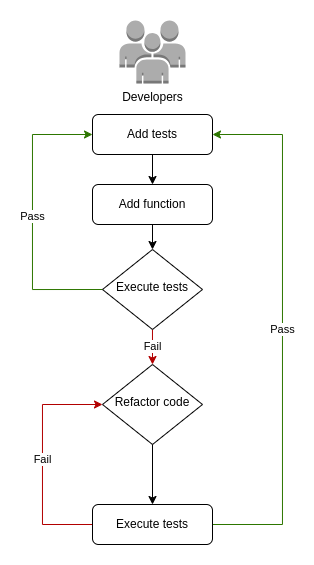

The diagram above was exported from draw.io. Its source (the exported page's mxGraphModel, read from the mxfile embedded in the PNG):
<mxGraphModel dx="607" dy="1532" grid="1" gridSize="10" guides="1" tooltips="1" connect="1" arrows="1" fold="1" page="1" pageScale="1" pageWidth="827" pageHeight="1169" math="0" shadow="0">
  <root>
    <mxCell id="WIyWlLk6GJQsqaUBKTNV-0" />
    <mxCell id="WIyWlLk6GJQsqaUBKTNV-1" parent="WIyWlLk6GJQsqaUBKTNV-0" />
    <mxCell id="2M74bpPHCwy8PRkD16MA-9" style="edgeStyle=orthogonalEdgeStyle;rounded=0;orthogonalLoop=1;jettySize=auto;html=1;exitX=0.5;exitY=1;exitDx=0;exitDy=0;entryX=0.5;entryY=0;entryDx=0;entryDy=0;" edge="1" parent="WIyWlLk6GJQsqaUBKTNV-1" source="WIyWlLk6GJQsqaUBKTNV-3" target="WIyWlLk6GJQsqaUBKTNV-6">
      <mxGeometry relative="1" as="geometry" />
    </mxCell>
    <mxCell id="WIyWlLk6GJQsqaUBKTNV-3" value="Add function" style="rounded=1;whiteSpace=wrap;html=1;fontSize=12;glass=0;strokeWidth=1;shadow=0;" parent="WIyWlLk6GJQsqaUBKTNV-1" vertex="1">
      <mxGeometry x="160" y="110" width="120" height="40" as="geometry" />
    </mxCell>
    <mxCell id="2M74bpPHCwy8PRkD16MA-7" value="Pass" style="edgeStyle=orthogonalEdgeStyle;rounded=0;orthogonalLoop=1;jettySize=auto;html=1;entryX=0;entryY=0.5;entryDx=0;entryDy=0;exitX=0;exitY=0.5;exitDx=0;exitDy=0;fillColor=#60a917;strokeColor=#2D7600;" edge="1" parent="WIyWlLk6GJQsqaUBKTNV-1" source="WIyWlLk6GJQsqaUBKTNV-6" target="2M74bpPHCwy8PRkD16MA-0">
      <mxGeometry relative="1" as="geometry">
        <mxPoint x="170.04310344827582" y="240.0344827586207" as="sourcePoint" />
        <Array as="points">
          <mxPoint x="100" y="215" />
          <mxPoint x="100" y="60" />
        </Array>
      </mxGeometry>
    </mxCell>
    <mxCell id="2M74bpPHCwy8PRkD16MA-10" value="Fail" style="edgeStyle=orthogonalEdgeStyle;rounded=0;orthogonalLoop=1;jettySize=auto;html=1;entryX=0.5;entryY=0;entryDx=0;entryDy=0;strokeColor=#B20000;fillColor=#e51400;" edge="1" parent="WIyWlLk6GJQsqaUBKTNV-1" source="WIyWlLk6GJQsqaUBKTNV-6" target="WIyWlLk6GJQsqaUBKTNV-10">
      <mxGeometry relative="1" as="geometry" />
    </mxCell>
    <mxCell id="WIyWlLk6GJQsqaUBKTNV-6" value="Execute tests" style="rhombus;whiteSpace=wrap;html=1;shadow=0;fontFamily=Helvetica;fontSize=12;align=center;strokeWidth=1;spacing=6;spacingTop=-4;" parent="WIyWlLk6GJQsqaUBKTNV-1" vertex="1">
      <mxGeometry x="170" y="175" width="100" height="80" as="geometry" />
    </mxCell>
    <mxCell id="2M74bpPHCwy8PRkD16MA-11" style="edgeStyle=orthogonalEdgeStyle;rounded=0;orthogonalLoop=1;jettySize=auto;html=1;entryX=0.5;entryY=0;entryDx=0;entryDy=0;" edge="1" parent="WIyWlLk6GJQsqaUBKTNV-1" source="WIyWlLk6GJQsqaUBKTNV-10" target="WIyWlLk6GJQsqaUBKTNV-11">
      <mxGeometry relative="1" as="geometry" />
    </mxCell>
    <mxCell id="WIyWlLk6GJQsqaUBKTNV-10" value="Refactor code" style="rhombus;whiteSpace=wrap;html=1;shadow=0;fontFamily=Helvetica;fontSize=12;align=center;strokeWidth=1;spacing=6;spacingTop=-4;" parent="WIyWlLk6GJQsqaUBKTNV-1" vertex="1">
      <mxGeometry x="170" y="290" width="100" height="80" as="geometry" />
    </mxCell>
    <mxCell id="2M74bpPHCwy8PRkD16MA-5" value="Fail" style="edgeStyle=orthogonalEdgeStyle;rounded=0;orthogonalLoop=1;jettySize=auto;html=1;entryX=0;entryY=0.5;entryDx=0;entryDy=0;exitX=0;exitY=0.5;exitDx=0;exitDy=0;fillColor=#e51400;strokeColor=#B20000;" edge="1" parent="WIyWlLk6GJQsqaUBKTNV-1" source="WIyWlLk6GJQsqaUBKTNV-11" target="WIyWlLk6GJQsqaUBKTNV-10">
      <mxGeometry relative="1" as="geometry">
        <Array as="points">
          <mxPoint x="110" y="450" />
          <mxPoint x="110" y="330" />
        </Array>
      </mxGeometry>
    </mxCell>
    <mxCell id="2M74bpPHCwy8PRkD16MA-8" value="Pass" style="edgeStyle=orthogonalEdgeStyle;rounded=0;orthogonalLoop=1;jettySize=auto;html=1;entryX=1;entryY=0.5;entryDx=0;entryDy=0;exitX=1;exitY=0.5;exitDx=0;exitDy=0;fillColor=#60a917;strokeColor=#2D7600;" edge="1" parent="WIyWlLk6GJQsqaUBKTNV-1" source="WIyWlLk6GJQsqaUBKTNV-11" target="2M74bpPHCwy8PRkD16MA-0">
      <mxGeometry relative="1" as="geometry">
        <mxPoint x="319.9999999999999" y="480.0344827586208" as="sourcePoint" />
        <Array as="points">
          <mxPoint x="350" y="450" />
          <mxPoint x="350" y="60" />
        </Array>
      </mxGeometry>
    </mxCell>
    <mxCell id="WIyWlLk6GJQsqaUBKTNV-11" value="Execute tests" style="rounded=1;whiteSpace=wrap;html=1;fontSize=12;glass=0;strokeWidth=1;shadow=0;" parent="WIyWlLk6GJQsqaUBKTNV-1" vertex="1">
      <mxGeometry x="160" y="430" width="120" height="40" as="geometry" />
    </mxCell>
    <mxCell id="2M74bpPHCwy8PRkD16MA-1" style="edgeStyle=orthogonalEdgeStyle;rounded=0;orthogonalLoop=1;jettySize=auto;html=1;exitX=0.5;exitY=1;exitDx=0;exitDy=0;entryX=0.5;entryY=0;entryDx=0;entryDy=0;" edge="1" parent="WIyWlLk6GJQsqaUBKTNV-1" source="2M74bpPHCwy8PRkD16MA-0" target="WIyWlLk6GJQsqaUBKTNV-3">
      <mxGeometry relative="1" as="geometry" />
    </mxCell>
    <mxCell id="2M74bpPHCwy8PRkD16MA-0" value="Add tests" style="rounded=1;whiteSpace=wrap;html=1;fontSize=12;glass=0;strokeWidth=1;shadow=0;" vertex="1" parent="WIyWlLk6GJQsqaUBKTNV-1">
      <mxGeometry x="160" y="40" width="120" height="40" as="geometry" />
    </mxCell>
    <mxCell id="2M74bpPHCwy8PRkD16MA-12" value="Developers" style="outlineConnect=0;dashed=0;verticalLabelPosition=bottom;verticalAlign=top;align=center;html=1;shape=mxgraph.aws3.users;fillColor=#ACACAC;gradientColor=none;" vertex="1" parent="WIyWlLk6GJQsqaUBKTNV-1">
      <mxGeometry x="187" y="-54" width="66" height="63" as="geometry" />
    </mxCell>
  </root>
</mxGraphModel>